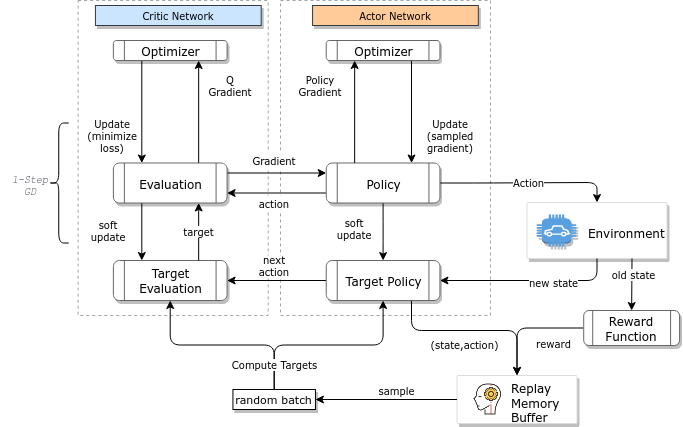

The diagram above was exported from draw.io. Its source (the exported page's mxGraphModel, read from the mxfile embedded in the PNG):
<mxGraphModel dx="6727" dy="5961" grid="1" gridSize="10" guides="1" tooltips="1" connect="1" arrows="1" fold="1" page="1" pageScale="1" pageWidth="850" pageHeight="1100" math="0" shadow="0">
  <root>
    <mxCell id="0" />
    <mxCell id="1" parent="0" />
    <mxCell id="2" value="" style="rounded=0;whiteSpace=wrap;html=1;shadow=0;labelBackgroundColor=none;fontFamily=Verdana;fontSize=10;fillColor=none;dashed=1;strokeColor=#666666;opacity=60;" vertex="1" parent="1">
      <mxGeometry x="2010" y="500" width="209.97" height="315" as="geometry" />
    </mxCell>
    <mxCell id="3" value="" style="rounded=0;whiteSpace=wrap;html=1;shadow=0;labelBackgroundColor=none;fontFamily=Verdana;fontSize=10;fillColor=none;dashed=1;strokeColor=#666666;opacity=60;" vertex="1" parent="1">
      <mxGeometry x="1807.63" y="500" width="190.06" height="315" as="geometry" />
    </mxCell>
    <mxCell id="4" style="edgeStyle=orthogonalEdgeStyle;rounded=1;orthogonalLoop=1;jettySize=auto;html=1;exitX=0.25;exitY=1;exitDx=0;exitDy=0;entryX=0.25;entryY=0;entryDx=0;entryDy=0;fontFamily=Verdana;fontSize=10;strokeColor=#000000;" edge="1" source="21" target="5" parent="1">
      <mxGeometry relative="1" as="geometry" />
    </mxCell>
    <mxCell id="5" value="Target Evaluation" style="shape=process;whiteSpace=wrap;html=1;backgroundOutline=1;fontFamily=Verdana;strokeColor=#666666;shadow=1;rounded=1;size=0.09375;" vertex="1" parent="1">
      <mxGeometry x="1842.88" y="760" width="113.71" height="40" as="geometry" />
    </mxCell>
    <mxCell id="6" value="" style="group;fontFamily=Verdana;aspect=fixed;" vertex="1" connectable="0" parent="1">
      <mxGeometry x="2256.5" y="702" width="140" height="56" as="geometry" />
    </mxCell>
    <mxCell id="7" value="" style="strokeColor=#dddddd;shadow=1;strokeWidth=1;rounded=1;absoluteArcSize=1;arcSize=2;fillColor=#ffffff;fontFamily=Verdana;container=0;" vertex="1" parent="6">
      <mxGeometry width="140" height="56" as="geometry" />
    </mxCell>
    <mxCell id="8" value="" style="outlineConnect=0;dashed=0;verticalLabelPosition=bottom;verticalAlign=top;align=center;html=1;shape=mxgraph.aws3.car;gradientColor=none;shadow=1;strokeColor=#00994D;strokeWidth=1;fontFamily=Verdana;fillColor=#59A0E0;sketch=0;" vertex="1" parent="6">
      <mxGeometry x="9.859154929577459" y="12.000000000000002" width="39.436619718309835" height="31.999999999999993" as="geometry" />
    </mxCell>
    <mxCell id="9" value="&lt;font&gt;Environment&lt;/font&gt;" style="dashed=0;connectable=0;html=1;fillColor=#5184F3;strokeColor=none;shape=mxgraph.gcp2.hexIcon;prIcon=cloud_tools_for_powershell;part=1;labelPosition=right;verticalLabelPosition=middle;align=left;verticalAlign=middle;spacingLeft=5;fontSize=12;fontFamily=Verdana;" vertex="1" parent="6">
      <mxGeometry x="49.54225352112674" y="15.999999999999996" height="7.6000000000000005" as="geometry">
        <mxPoint x="5" y="10" as="offset" />
      </mxGeometry>
    </mxCell>
    <mxCell id="10" value="" style="group;fontFamily=Verdana;aspect=fixed;" vertex="1" connectable="0" parent="1">
      <mxGeometry x="2186.5" y="875" width="120" height="48" as="geometry" />
    </mxCell>
    <mxCell id="11" value="" style="strokeColor=#dddddd;shadow=1;strokeWidth=1;rounded=1;absoluteArcSize=1;arcSize=2;fillColor=#ffffff;fontFamily=Verdana;container=0;" vertex="1" parent="10">
      <mxGeometry width="120" height="48" as="geometry" />
    </mxCell>
    <mxCell id="12" value="&lt;div&gt;Replay &lt;br&gt;&lt;/div&gt;&lt;div&gt;Memory &lt;br&gt;&lt;/div&gt;&lt;div&gt;Buffer&lt;/div&gt;" style="dashed=0;connectable=0;html=1;fillColor=#5184F3;strokeColor=none;shape=mxgraph.gcp2.hexIcon;prIcon=cloud_tools_for_powershell;part=1;labelPosition=right;verticalLabelPosition=middle;align=left;verticalAlign=middle;spacingLeft=5;fontSize=12;fontFamily=Verdana;" vertex="1" parent="10">
      <mxGeometry x="42.46478873239436" y="13.71428571428571" height="6.514285714285713" as="geometry">
        <mxPoint x="5" y="10" as="offset" />
      </mxGeometry>
    </mxCell>
    <mxCell id="13" value="" style="shape=image;html=1;verticalAlign=top;verticalLabelPosition=bottom;labelBackgroundColor=#ffffff;imageAspect=0;aspect=fixed;image=https://cdn2.iconfinder.com/data/icons/artificial-intelligence-6/64/ArtificialIntelligence17-128.png;fontFamily=Verdana;" vertex="1" parent="10">
      <mxGeometry x="13.999999999999998" y="8" width="32" height="32" as="geometry" />
    </mxCell>
    <mxCell id="14" style="edgeStyle=orthogonalEdgeStyle;rounded=1;orthogonalLoop=1;jettySize=auto;html=1;exitX=0.25;exitY=1;exitDx=0;exitDy=0;entryX=0.25;entryY=0;entryDx=0;entryDy=0;fontFamily=Verdana;fontSize=10;strokeColor=#000000;" edge="1" source="15" target="21" parent="1">
      <mxGeometry relative="1" as="geometry" />
    </mxCell>
    <mxCell id="15" value="Optimizer" style="shape=process;whiteSpace=wrap;html=1;backgroundOutline=1;fontFamily=Verdana;strokeColor=#666666;shadow=1;rounded=1;size=0.09375;" vertex="1" parent="1">
      <mxGeometry x="1842.8799999999999" y="540" width="113.71" height="20" as="geometry" />
    </mxCell>
    <mxCell id="16" value="Actor Network" style="rounded=0;whiteSpace=wrap;html=1;shadow=1;labelBackgroundColor=none;fontFamily=Verdana;fontSize=10;strokeColor=#36393d;fillColor=#ffcc99;fontStyle=0" vertex="1" parent="1">
      <mxGeometry x="2042.07" y="505" width="165.75" height="20" as="geometry" />
    </mxCell>
    <mxCell id="17" value="Critic Network" style="rounded=0;whiteSpace=wrap;html=1;shadow=1;labelBackgroundColor=none;fontFamily=Verdana;fontSize=10;strokeColor=#36393d;fillColor=#cce5ff;fontStyle=0" vertex="1" parent="1">
      <mxGeometry x="1824.9400000000003" y="505" width="165.75" height="20" as="geometry" />
    </mxCell>
    <mxCell id="18" value="target" style="edgeStyle=orthogonalEdgeStyle;rounded=1;orthogonalLoop=1;jettySize=auto;html=1;exitX=0.75;exitY=0;exitDx=0;exitDy=0;entryX=0.75;entryY=1;entryDx=0;entryDy=0;fontFamily=Verdana;fontSize=10;strokeColor=#000000;" edge="1" source="5" target="21" parent="1">
      <mxGeometry relative="1" as="geometry" />
    </mxCell>
    <mxCell id="19" style="edgeStyle=orthogonalEdgeStyle;rounded=1;orthogonalLoop=1;jettySize=auto;html=1;exitX=0.75;exitY=0;exitDx=0;exitDy=0;entryX=0.75;entryY=1;entryDx=0;entryDy=0;fontFamily=Verdana;fontSize=10;strokeColor=#000000;" edge="1" source="21" target="15" parent="1">
      <mxGeometry relative="1" as="geometry" />
    </mxCell>
    <mxCell id="20" style="edgeStyle=orthogonalEdgeStyle;rounded=1;orthogonalLoop=1;jettySize=auto;html=1;exitX=1;exitY=0.25;exitDx=0;exitDy=0;entryX=0;entryY=0.25;entryDx=0;entryDy=0;fontFamily=Verdana;fontSize=10;strokeColor=#000000;" edge="1" source="21" target="30" parent="1">
      <mxGeometry relative="1" as="geometry" />
    </mxCell>
    <mxCell id="21" value="Evaluation" style="shape=process;whiteSpace=wrap;html=1;backgroundOutline=1;fontFamily=Verdana;strokeColor=#666666;shadow=1;rounded=1;size=0.09375;" vertex="1" parent="1">
      <mxGeometry x="1842.88" y="662.5" width="113.71" height="40" as="geometry" />
    </mxCell>
    <mxCell id="22" style="edgeStyle=orthogonalEdgeStyle;rounded=1;orthogonalLoop=1;jettySize=auto;html=1;exitX=0;exitY=0.5;exitDx=0;exitDy=0;entryX=1;entryY=0.5;entryDx=0;entryDy=0;fontFamily=Verdana;fontSize=10;strokeColor=#000000;" edge="1" source="25" target="5" parent="1">
      <mxGeometry relative="1" as="geometry" />
    </mxCell>
    <mxCell id="23" style="edgeStyle=orthogonalEdgeStyle;rounded=1;orthogonalLoop=1;jettySize=auto;html=1;exitX=0.75;exitY=1;exitDx=0;exitDy=0;entryX=0.5;entryY=0;entryDx=0;entryDy=0;fontFamily=Verdana;fontSize=10;strokeColor=#000000;" edge="1" source="25" target="11" parent="1">
      <mxGeometry relative="1" as="geometry">
        <Array as="points">
          <mxPoint x="2141" y="830" />
          <mxPoint x="2247" y="830" />
        </Array>
      </mxGeometry>
    </mxCell>
    <mxCell id="24" value="(state,action)" style="edgeLabel;html=1;align=center;verticalAlign=middle;resizable=0;points=[];fontSize=10;fontFamily=Verdana;" vertex="1" connectable="0" parent="23">
      <mxGeometry x="-0.1117" y="2" relative="1" as="geometry">
        <mxPoint x="3" y="15" as="offset" />
      </mxGeometry>
    </mxCell>
    <mxCell id="25" value="Target Policy" style="shape=process;whiteSpace=wrap;html=1;backgroundOutline=1;fontFamily=Verdana;strokeColor=#666666;shadow=1;rounded=1;size=0.09375;" vertex="1" parent="1">
      <mxGeometry x="2055.74" y="760" width="113.71" height="40" as="geometry" />
    </mxCell>
    <mxCell id="26" style="edgeStyle=orthogonalEdgeStyle;rounded=1;orthogonalLoop=1;jettySize=auto;html=1;exitX=0.5;exitY=1;exitDx=0;exitDy=0;fontFamily=Verdana;fontSize=10;strokeColor=#000000;" edge="1" source="30" target="25" parent="1">
      <mxGeometry relative="1" as="geometry" />
    </mxCell>
    <mxCell id="27" style="edgeStyle=orthogonalEdgeStyle;rounded=1;orthogonalLoop=1;jettySize=auto;html=1;exitX=0.75;exitY=1;exitDx=0;exitDy=0;entryX=0.75;entryY=0;entryDx=0;entryDy=0;fontFamily=Verdana;fontSize=10;strokeColor=#000000;" edge="1" source="32" target="30" parent="1">
      <mxGeometry relative="1" as="geometry" />
    </mxCell>
    <mxCell id="28" value="Action" style="edgeStyle=orthogonalEdgeStyle;rounded=1;orthogonalLoop=1;jettySize=auto;html=1;exitX=1;exitY=0.5;exitDx=0;exitDy=0;entryX=0.5;entryY=0;entryDx=0;entryDy=0;fontFamily=Verdana;fontSize=10;strokeColor=#000000;" edge="1" source="30" target="7" parent="1">
      <mxGeometry relative="1" as="geometry" />
    </mxCell>
    <mxCell id="29" style="edgeStyle=orthogonalEdgeStyle;rounded=1;orthogonalLoop=1;jettySize=auto;html=1;exitX=0;exitY=0.75;exitDx=0;exitDy=0;entryX=1;entryY=0.75;entryDx=0;entryDy=0;fontFamily=Verdana;fontSize=10;strokeColor=#000000;" edge="1" source="30" target="21" parent="1">
      <mxGeometry relative="1" as="geometry" />
    </mxCell>
    <mxCell id="30" value="Policy" style="shape=process;whiteSpace=wrap;html=1;backgroundOutline=1;fontFamily=Verdana;strokeColor=#666666;shadow=1;rounded=1;size=0.09375;" vertex="1" parent="1">
      <mxGeometry x="2055.7400000000002" y="662.5" width="113.71" height="40" as="geometry" />
    </mxCell>
    <mxCell id="31" style="edgeStyle=orthogonalEdgeStyle;rounded=1;orthogonalLoop=1;jettySize=auto;html=1;exitX=0.25;exitY=0;exitDx=0;exitDy=0;entryX=0.25;entryY=1;entryDx=0;entryDy=0;fontFamily=Verdana;fontSize=10;strokeColor=#000000;" edge="1" source="30" target="32" parent="1">
      <mxGeometry relative="1" as="geometry" />
    </mxCell>
    <mxCell id="32" value="Optimizer" style="shape=process;whiteSpace=wrap;html=1;backgroundOutline=1;fontFamily=Verdana;strokeColor=#666666;shadow=1;rounded=1;size=0.09375;" vertex="1" parent="1">
      <mxGeometry x="2055.74" y="540" width="113.71" height="20" as="geometry" />
    </mxCell>
    <mxCell id="33" style="edgeStyle=orthogonalEdgeStyle;rounded=1;orthogonalLoop=1;jettySize=auto;html=1;exitX=0.5;exitY=0;exitDx=0;exitDy=0;fontFamily=Verdana;fontSize=10;strokeColor=#000000;entryX=0.5;entryY=1;entryDx=0;entryDy=0;" edge="1" source="36" target="5" parent="1">
      <mxGeometry relative="1" as="geometry">
        <mxPoint x="1920" y="770" as="targetPoint" />
      </mxGeometry>
    </mxCell>
    <mxCell id="34" style="edgeStyle=orthogonalEdgeStyle;rounded=1;orthogonalLoop=1;jettySize=auto;html=1;exitX=0.5;exitY=0;exitDx=0;exitDy=0;entryX=0.5;entryY=1;entryDx=0;entryDy=0;fontFamily=Verdana;fontSize=10;" edge="1" source="36" target="25" parent="1">
      <mxGeometry relative="1" as="geometry" />
    </mxCell>
    <mxCell id="35" value="Compute Targets" style="edgeLabel;html=1;align=center;verticalAlign=middle;resizable=0;points=[];fontSize=10;fontFamily=Verdana;" vertex="1" connectable="0" parent="34">
      <mxGeometry x="-0.6018" relative="1" as="geometry">
        <mxPoint y="13" as="offset" />
      </mxGeometry>
    </mxCell>
    <mxCell id="36" value="random batch" style="rounded=0;whiteSpace=wrap;html=1;shadow=1;fillColor=#ffffff;align=center;fontFamily=Verdana;fontSize=11;" vertex="1" parent="1">
      <mxGeometry x="1962.4400000000005" y="889" width="82.5" height="20" as="geometry" />
    </mxCell>
    <mxCell id="37" style="rounded=1;orthogonalLoop=1;jettySize=auto;html=1;exitX=0;exitY=0.5;exitDx=0;exitDy=0;fontFamily=Verdana;fontSize=10;strokeColor=#000000;" edge="1" source="11" target="36" parent="1">
      <mxGeometry relative="1" as="geometry">
        <mxPoint x="2050" y="900" as="targetPoint" />
      </mxGeometry>
    </mxCell>
    <mxCell id="38" value="sample" style="edgeLabel;html=1;align=center;verticalAlign=middle;resizable=0;points=[];fontSize=10;fontFamily=Verdana;" vertex="1" connectable="0" parent="37">
      <mxGeometry x="-0.3471" y="-1" relative="1" as="geometry">
        <mxPoint x="-15" y="-9" as="offset" />
      </mxGeometry>
    </mxCell>
    <mxCell id="39" value="old state" style="rounded=1;orthogonalLoop=1;jettySize=auto;html=1;fontFamily=Verdana;fontSize=10;strokeColor=#000000;exitX=0.75;exitY=1;exitDx=0;exitDy=0;entryX=0.5;entryY=0;entryDx=0;entryDy=0;" edge="1" source="7" target="50" parent="1">
      <mxGeometry x="-0.3317" y="2" relative="1" as="geometry">
        <mxPoint x="2328" y="795" as="sourcePoint" />
        <mxPoint x="2380" y="820" as="targetPoint" />
        <mxPoint y="-1" as="offset" />
      </mxGeometry>
    </mxCell>
    <mxCell id="40" value="&lt;div&gt;Update&lt;/div&gt;&lt;div&gt;(minimize loss)&lt;br&gt;&lt;/div&gt;" style="text;html=1;strokeColor=none;fillColor=none;align=center;verticalAlign=middle;whiteSpace=wrap;rounded=0;shadow=0;dashed=1;labelBackgroundColor=none;fontFamily=Verdana;fontSize=10;" vertex="1" parent="1">
      <mxGeometry x="1814" y="610" width="56" height="50" as="geometry" />
    </mxCell>
    <mxCell id="41" value="&lt;div&gt;soft&lt;/div&gt;&lt;div&gt;update&lt;br&gt;&lt;/div&gt;" style="text;html=1;strokeColor=none;fillColor=none;align=center;verticalAlign=middle;whiteSpace=wrap;rounded=0;shadow=0;dashed=1;labelBackgroundColor=none;fontFamily=Verdana;fontSize=10;" vertex="1" parent="1">
      <mxGeometry x="1809.62" y="705" width="56" height="50" as="geometry" />
    </mxCell>
    <mxCell id="42" value="&lt;div&gt;1-Step&lt;/div&gt;&lt;div&gt; GD&lt;/div&gt;" style="text;html=1;strokeColor=none;fillColor=none;align=center;verticalAlign=middle;whiteSpace=wrap;rounded=0;shadow=1;dashed=1;sketch=0;fontFamily=Courier New;fontSize=10;fontColor=#46495D;fontStyle=2" vertex="1" parent="1">
      <mxGeometry x="1730" y="657.5" width="60" height="55" as="geometry" />
    </mxCell>
    <mxCell id="43" value="" style="shape=curlyBracket;whiteSpace=wrap;html=1;rounded=1;shadow=0;sketch=0;strokeColor=#000000;fillColor=#ffffff;fontFamily=Courier New;fontSize=19;fontColor=#46495D;rotation=-180;flipV=1;flipH=1;size=0.5;" vertex="1" parent="1">
      <mxGeometry x="1778.25" y="622.5" width="20" height="120" as="geometry" />
    </mxCell>
    <mxCell id="44" value="&lt;div&gt;soft&lt;/div&gt;&lt;div&gt;update&lt;br&gt;&lt;/div&gt;" style="text;html=1;strokeColor=none;fillColor=none;align=center;verticalAlign=middle;whiteSpace=wrap;rounded=0;shadow=0;dashed=1;labelBackgroundColor=none;fontFamily=Verdana;fontSize=10;" vertex="1" parent="1">
      <mxGeometry x="2055.7400000000002" y="702.5" width="56" height="50" as="geometry" />
    </mxCell>
    <mxCell id="45" value="&lt;div&gt;Q&lt;/div&gt;&lt;div&gt;Gradient&lt;br&gt;&lt;/div&gt;" style="text;html=1;strokeColor=none;fillColor=none;align=center;verticalAlign=middle;whiteSpace=wrap;rounded=0;shadow=0;dashed=1;labelBackgroundColor=none;fontFamily=Verdana;fontSize=10;" vertex="1" parent="1">
      <mxGeometry x="1934.94" y="560" width="50" height="50" as="geometry" />
    </mxCell>
    <mxCell id="46" value="&lt;div&gt;Policy&lt;br&gt;&lt;/div&gt;&lt;div&gt;Gradient&lt;br&gt;&lt;/div&gt;" style="text;html=1;strokeColor=none;fillColor=none;align=center;verticalAlign=middle;whiteSpace=wrap;rounded=0;shadow=0;dashed=1;labelBackgroundColor=none;fontFamily=Verdana;fontSize=10;" vertex="1" parent="1">
      <mxGeometry x="2024.94" y="560" width="50" height="50" as="geometry" />
    </mxCell>
    <mxCell id="47" value="&lt;div&gt;Update&lt;/div&gt;&lt;div&gt;(sampled gradient)&lt;br&gt;&lt;/div&gt;" style="text;html=1;strokeColor=none;fillColor=none;align=center;verticalAlign=middle;whiteSpace=wrap;rounded=0;shadow=0;dashed=1;labelBackgroundColor=none;fontFamily=Verdana;fontSize=10;" vertex="1" parent="1">
      <mxGeometry x="2151.82" y="610" width="56" height="50" as="geometry" />
    </mxCell>
    <mxCell id="48" style="edgeStyle=orthogonalEdgeStyle;rounded=1;orthogonalLoop=1;jettySize=auto;html=1;exitX=0;exitY=0.5;exitDx=0;exitDy=0;entryX=0.5;entryY=0;entryDx=0;entryDy=0;fontFamily=Verdana;fontSize=10;strokeColor=#000000;" edge="1" source="50" target="11" parent="1">
      <mxGeometry relative="1" as="geometry" />
    </mxCell>
    <mxCell id="49" value="reward" style="edgeLabel;html=1;align=center;verticalAlign=middle;resizable=0;points=[];fontSize=10;fontFamily=Verdana;" vertex="1" connectable="0" parent="48">
      <mxGeometry x="-0.2056" y="-4" relative="1" as="geometry">
        <mxPoint x="14" y="19" as="offset" />
      </mxGeometry>
    </mxCell>
    <mxCell id="50" value="Reward Function" style="shape=process;whiteSpace=wrap;html=1;backgroundOutline=1;fontFamily=Verdana;strokeColor=#666666;shadow=1;rounded=1;size=0.09375;aspect=fixed;" vertex="1" parent="1">
      <mxGeometry x="2313.21" y="810" width="95.89" height="35" as="geometry" />
    </mxCell>
    <mxCell id="51" style="edgeStyle=orthogonalEdgeStyle;rounded=1;orthogonalLoop=1;jettySize=auto;html=1;exitX=0.5;exitY=1;exitDx=0;exitDy=0;entryX=1;entryY=0.5;entryDx=0;entryDy=0;fontFamily=Verdana;fontSize=10;strokeColor=#000000;" edge="1" source="7" target="25" parent="1">
      <mxGeometry relative="1" as="geometry" />
    </mxCell>
    <mxCell id="52" value="state" style="edgeLabel;html=1;align=center;verticalAlign=middle;resizable=0;points=[];fontSize=10;fontFamily=Verdana;" vertex="1" connectable="0" parent="51">
      <mxGeometry x="-0.2572" y="-1" relative="1" as="geometry">
        <mxPoint as="offset" />
      </mxGeometry>
    </mxCell>
    <mxCell id="53" value="new state" style="edgeLabel;html=1;align=center;verticalAlign=middle;resizable=0;points=[];fontSize=10;fontFamily=Verdana;" vertex="1" connectable="0" parent="51">
      <mxGeometry x="-0.2572" y="1" relative="1" as="geometry">
        <mxPoint as="offset" />
      </mxGeometry>
    </mxCell>
    <mxCell id="54" value="&lt;div&gt;Gradient&lt;br&gt;&lt;/div&gt;" style="text;html=1;strokeColor=none;align=center;verticalAlign=middle;whiteSpace=wrap;rounded=0;shadow=0;dashed=1;labelBackgroundColor=none;fontFamily=Verdana;fontSize=10;fillColor=#ffffff;" vertex="1" parent="1">
      <mxGeometry x="1978.69" y="650" width="50" height="20" as="geometry" />
    </mxCell>
    <mxCell id="55" value="action" style="text;html=1;strokeColor=none;align=center;verticalAlign=middle;whiteSpace=wrap;rounded=0;shadow=0;dashed=1;labelBackgroundColor=none;fontFamily=Verdana;fontSize=10;fillColor=#ffffff;" vertex="1" parent="1">
      <mxGeometry x="1978.69" y="695" width="50" height="15" as="geometry" />
    </mxCell>
    <mxCell id="56" value="next action" style="text;html=1;strokeColor=none;align=center;verticalAlign=middle;whiteSpace=wrap;rounded=0;shadow=0;dashed=1;labelBackgroundColor=none;fontFamily=Verdana;fontSize=10;fillColor=#ffffff;" vertex="1" parent="1">
      <mxGeometry x="1978.69" y="755" width="50" height="20" as="geometry" />
    </mxCell>
  </root>
</mxGraphModel>